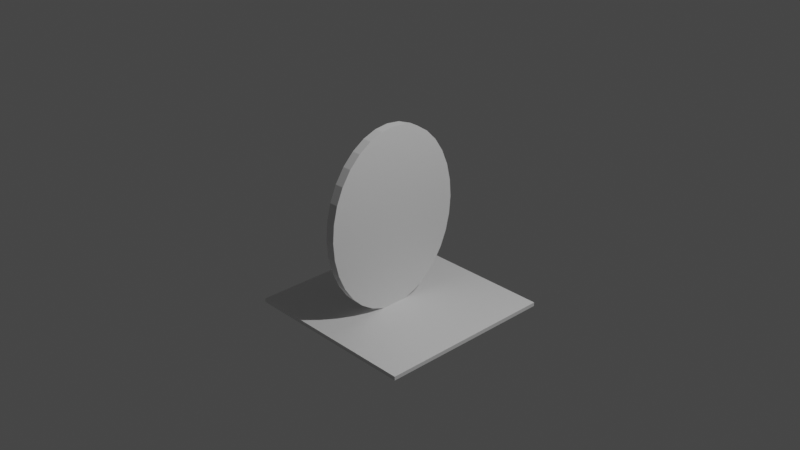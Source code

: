 # Source: mirror.blend  (saved by Blender 3.5.10; exported with 4.5.12 LTS)
import bpy
from mathutils import Matrix  # noqa: F401  (used for matrix-valued properties, if any)

bpy.ops.wm.read_factory_settings(use_empty=True)
scene = bpy.context.scene
scene.name = 'Scene'

# ---- collections
col_collection = bpy.data.collections.new('Collection'); scene.collection.children.link(col_collection)

# ---- materials (node trees are filled in below, after node groups)
mat_material = bpy.data.materials.new('Material')
mat_material.alpha_threshold = 0.0
mat_material.use_transparent_shadow = False
mat_material.roughness = 0.5
mat_material.line_color = (0.0, 0.0, 0.0, 1.0)

# ---- material node trees
mat_material.use_nodes = True; mat_material.node_tree.nodes.clear()
_N = mat_material.node_tree.nodes; _L = mat_material.node_tree.links
n0 = _N.new('ShaderNodeOutputMaterial'); n0.name = 'Material Output'; n0.location = (300, 300)
n1 = _N.new('ShaderNodeBsdfPrincipled'); n1.name = 'Principled BSDF'; n1.location = (10, 300)
n1.distribution = 'GGX'
n1.subsurface_method = 'RANDOM_WALK_SKIN'
n1.inputs[3].default_value = 1.45
n1.inputs[27].default_value = (0.0, 0.0, 0.0, 1.0)
n1.inputs[28].default_value = 1.0
_L.new(n1.outputs[0], n0.inputs[0])
n0.is_active_output = True

# ---- world
world_world = bpy.data.worlds.new('World'); scene.world = world_world
world_world.use_nodes = True; world_world.node_tree.nodes.clear()
_N = world_world.node_tree.nodes; _L = world_world.node_tree.links
n0 = _N.new('ShaderNodeOutputWorld'); n0.name = 'World Output'; n0.location = (300, 300)
n1 = _N.new('ShaderNodeBackground'); n1.name = 'Background'; n1.location = (10, 300)
n1.inputs[0].default_value = (0.05088, 0.05088, 0.05088, 1.0)
_L.new(n1.outputs[0], n0.inputs[0])
n0.is_active_output = True
world_world.color = (0.05088, 0.05088, 0.05088)
world_world.use_sun_shadow = False
world_world.sun_shadow_jitter_overblur = 0.0

# ---- cameras
cam_camera = bpy.data.cameras.new('Camera')
cam_camera.clip_end = 100.0
cam_camera.ortho_scale = 7.314

# ---- lights
light_light = bpy.data.lights.new('Light', 'POINT')
light_light.transmission_factor = 0.0
light_light.energy = 1000.0
light_light.shadow_soft_size = 0.1
light_light.shadow_maximum_resolution = 0.006
light_light.use_absolute_resolution = True

# ---- meshes
me_cube = bpy.data.meshes.new('Cube')
me_cube.from_pydata([(1.0, 1.0, -0.9575), (1.0, 1.0, -1.0), (1.0, -1.0, -0.9575), (1.0, -1.0, -1.0), (-1.0, 1.0, -0.9575), (-1.0, 1.0, -1.0), (-1.0, -1.0, -0.9575), (-1.0, -1.0, -1.0), (-0.06938, 0.09656, 1.023), (-0.06938, -0.003618, 1.023), (0.08809, 0.09656, 1.004), (0.08809, -0.003618, 1.004), (0.2395, 0.09656, 0.9471), (0.2395, -0.003618, 0.9471), (0.379, 0.09656, 0.8547), (0.379, -0.003617, 0.8547), (0.5014, 0.09656, 0.7304), (0.5014, -0.003617, 0.7304), (0.6017, 0.09656, 0.5788), (0.6017, -0.003617, 0.5788), (0.6763, 0.09656, 0.4059), (0.6763, -0.003617, 0.4059), (0.7222, 0.09656, 0.2184), (0.7222, -0.003617, 0.2184), (0.7378, 0.09656, 0.02326), (0.7378, -0.003617, 0.02326), (0.7222, 0.09656, -0.1718), (0.7222, -0.003617, -0.1718), (0.6763, 0.09656, -0.3594), (0.6763, -0.003617, -0.3594), (0.6017, 0.09656, -0.5323), (0.6017, -0.003617, -0.5323), (0.5014, 0.09656, -0.6838), (0.5014, -0.003617, -0.6838), (0.379, 0.09656, -0.8082), (0.379, -0.003617, -0.8082), (0.2395, 0.09656, -0.9006), (0.2395, -0.003617, -0.9006), (0.08809, 0.09656, -0.9575), (0.08809, -0.003617, -0.9575), (-0.06938, 0.09656, -0.9767), (-0.06938, -0.003617, -0.9767), (-0.2268, 0.09656, -0.9575), (-0.2268, -0.003617, -0.9575), (-0.3783, 0.09656, -0.9006), (-0.3783, -0.003617, -0.9006), (-0.5178, 0.09656, -0.8082), (-0.5178, -0.003617, -0.8082), (-0.6401, 0.09656, -0.6838), (-0.6401, -0.003617, -0.6838), (-0.7405, 0.09656, -0.5323), (-0.7405, -0.003617, -0.5323), (-0.8151, 0.09656, -0.3594), (-0.8151, -0.003617, -0.3594), (-0.861, 0.09656, -0.1718), (-0.861, -0.003617, -0.1718), (-0.8765, 0.09656, 0.02326), (-0.8765, -0.003617, 0.02326), (-0.861, 0.09656, 0.2184), (-0.861, -0.003617, 0.2184), (-0.8151, 0.09656, 0.4059), (-0.8151, -0.003617, 0.4059), (-0.7405, 0.09656, 0.5788), (-0.7405, -0.003617, 0.5788), (-0.6401, 0.09656, 0.7304), (-0.6401, -0.003617, 0.7304), (-0.5178, 0.09656, 0.8547), (-0.5178, -0.003617, 0.8547), (-0.3783, 0.09656, 0.9471), (-0.3783, -0.003618, 0.9471), (-0.2268, 0.09656, 1.004), (-0.2268, -0.003618, 1.004)], [], [(0, 4, 6, 2), (3, 2, 6, 7), (7, 6, 4, 5), (5, 1, 3, 7), (1, 0, 2, 3), (5, 4, 0, 1), (8, 9, 11, 10), (10, 11, 13, 12), (12, 13, 15, 14), (14, 15, 17, 16), (16, 17, 19, 18), (18, 19, 21, 20), (20, 21, 23, 22), (22, 23, 25, 24), (24, 25, 27, 26), (26, 27, 29, 28), (28, 29, 31, 30), (30, 31, 33, 32), (32, 33, 35, 34), (34, 35, 37, 36), (36, 37, 39, 38), (38, 39, 41, 40), (40, 41, 43, 42), (42, 43, 45, 44), (44, 45, 47, 46), (46, 47, 49, 48), (48, 49, 51, 50), (50, 51, 53, 52), (52, 53, 55, 54), (54, 55, 57, 56), (56, 57, 59, 58), (58, 59, 61, 60), (60, 61, 63, 62), (62, 63, 65, 64), (64, 65, 67, 66), (66, 67, 69, 68), (11, 9, 71, 69, 67, 65, 63, 61, 59, 57, 55, 53, 51, 49, 47, 45, 43, 41, 39, 37, 35, 33, 31, 29, 27, 25, 23, 21, 19, 17, 15, 13), (68, 69, 71, 70), (70, 71, 9, 8), (8, 10, 12, 14, 16, 18, 20, 22, 24, 26, 28, 30, 32, 34, 36, 38, 40, 42, 44, 46, 48, 50, 52, 54, 56, 58, 60, 62, 64, 66, 68, 70)])
_uv = me_cube.uv_layers.new(name='UVMap')
_uv.uv.foreach_set('vector', [0.625, 0.5, 0.875, 0.5, 0.875, 0.75, 0.625, 0.75, 0.375, 0.75, 0.625, 0.75, 0.625, 1.0, 0.375, 1.0, 0.375, 0.0, 0.625, 0.0, 0.625, 0.25, 0.375, 0.25, 0.125, 0.5, 0.375, 0.5, 0.375, 0.75, 0.125, 0.75, 0.375, 0.5, 0.625, 0.5, 0.625, 0.75, 0.375, 0.75, 0.375, 0.25, 0.625, 0.25, 0.625, 0.5, 0.375, 0.5, 1.0, 0.5, 1.0, 1.0, 0.9688, 1.0, 0.9688, 0.5, 0.9688, 0.5, 0.9688, 1.0, 0.9375, 1.0, 0.9375, 0.5, 0.9375, 0.5, 0.9375, 1.0, 0.9062, 1.0, 0.9062, 0.5, 0.9062, 0.5, 0.9062, 1.0, 0.875, 1.0, 0.875, 0.5, 0.875, 0.5, 0.875, 1.0, 0.8438, 1.0, 0.8438, 0.5, 0.8438, 0.5, 0.8438, 1.0, 0.8125, 1.0, 0.8125, 0.5, 0.8125, 0.5, 0.8125, 1.0, 0.7812, 1.0, 0.7812, 0.5, 0.7812, 0.5, 0.7812, 1.0, 0.75, 1.0, 0.75, 0.5, 0.75, 0.5, 0.75, 1.0, 0.7188, 1.0, 0.7188, 0.5, 0.7188, 0.5, 0.7188, 1.0, 0.6875, 1.0, 0.6875, 0.5, 0.6875, 0.5, 0.6875, 1.0, 0.6562, 1.0, 0.6562, 0.5, 0.6562, 0.5, 0.6562, 1.0, 0.625, 1.0, 0.625, 0.5, 0.625, 0.5, 0.625, 1.0, 0.5938, 1.0, 0.5938, 0.5, 0.5938, 0.5, 0.5938, 1.0, 0.5625, 1.0, 0.5625, 0.5, 0.5625, 0.5, 0.5625, 1.0, 0.5312, 1.0, 0.5312, 0.5, 0.5312, 0.5, 0.5312, 1.0, 0.5, 1.0, 0.5, 0.5, 0.5, 0.5, 0.5, 1.0, 0.4688, 1.0, 0.4688, 0.5, 0.4688, 0.5, 0.4688, 1.0, 0.4375, 1.0, 0.4375, 0.5, 0.4375, 0.5, 0.4375, 1.0, 0.4062, 1.0, 0.4062, 0.5, 0.4062, 0.5, 0.4062, 1.0, 0.375, 1.0, 0.375, 0.5, 0.375, 0.5, 0.375, 1.0, 0.3438, 1.0, 0.3438, 0.5, 0.3438, 0.5, 0.3438, 1.0, 0.3125, 1.0, 0.3125, 0.5, 0.3125, 0.5, 0.3125, 1.0, 0.2812, 1.0, 0.2812, 0.5, 0.2812, 0.5, 0.2812, 1.0, 0.25, 1.0, 0.25, 0.5, 0.25, 0.5, 0.25, 1.0, 0.2188, 1.0, 0.2188, 0.5, 0.2188, 0.5, 0.2188, 1.0, 0.1875, 1.0, 0.1875, 0.5, 0.1875, 0.5, 0.1875, 1.0, 0.1562, 1.0, 0.1562, 0.5, 0.1562, 0.5, 0.1562, 1.0, 0.125, 1.0, 0.125, 0.5, 0.125, 0.5, 0.125, 1.0, 0.09375, 1.0, 0.09375, 0.5, 0.09375, 0.5, 0.09375, 1.0, 0.0625, 1.0, 0.0625, 0.5, 0.2968, 0.4854, 0.25, 0.49, 0.2032, 0.4854, 0.1582, 0.4717, 0.1167, 0.4496, 0.08029, 0.4197, 0.05045, 0.3833, 0.02827, 0.3418, 0.01461, 0.2968, 0.01, 0.25, 0.01461, 0.2032, 0.02827, 0.1582, 0.05045, 0.1167, 0.08029, 0.08029, 0.1167, 0.05045, 0.1582, 0.02827, 0.2032, 0.01461, 0.25, 0.01, 0.2968, 0.01461, 0.3418, 0.02827, 0.3833, 0.05045, 0.4197, 0.08029, 0.4496, 0.1167, 0.4717, 0.1582, 0.4854, 0.2032, 0.49, 0.25, 0.4854, 0.2968, 0.4717, 0.3418, 0.4496, 0.3833, 0.4197, 0.4197, 0.3833, 0.4496, 0.3418, 0.4717, 0.0625, 0.5, 0.0625, 1.0, 0.03125, 1.0, 0.03125, 0.5, 0.03125, 0.5, 0.03125, 1.0, 0.0, 1.0, 0.0, 0.5, 0.75, 0.49, 0.7968, 0.4854, 0.8418, 0.4717, 0.8833, 0.4496, 0.9197, 0.4197, 0.9496, 0.3833, 0.9717, 0.3418, 0.9854, 0.2968, 0.99, 0.25, 0.9854, 0.2032, 0.9717, 0.1582, 0.9496, 0.1167, 0.9197, 0.08029, 0.8833, 0.05045, 0.8418, 0.02827, 0.7968, 0.01461, 0.75, 0.01, 0.7032, 0.01461, 0.6582, 0.02827, 0.6167, 0.05045, 0.5803, 0.08029, 0.5504, 0.1167, 0.5283, 0.1582, 0.5146, 0.2032, 0.51, 0.25, 0.5146, 0.2968, 0.5283, 0.3418, 0.5504, 0.3833, 0.5803, 0.4197, 0.6167, 0.4496, 0.6582, 0.4717, 0.7032, 0.4854])
me_cube.materials.append(mat_material)
me_cube.use_mirror_vertex_groups = False
me_cube.update()

# ---- objects
ob_cube = bpy.data.objects.new('Cube', me_cube)
ob_light = bpy.data.objects.new('Light', light_light)
ob_camera = bpy.data.objects.new('Camera', cam_camera)

# ---- transforms, parenting, visibility, modifiers, constraints
ob_cube.location = (0.0, 0.0, 0.0)
ob_cube.rotation_euler = (0.0, -0.0, 1.571)
ob_cube.lock_rotations_4d = False
ob_cube.empty_display_type = 'ARROWS'
ob_cube.lineart.crease_threshold = 0.0
ob_light.location = (4.076, 1.005, 5.904)
ob_light.rotation_euler = (0.6503, 0.05522, 1.866)
ob_light.lock_rotations_4d = False
ob_light.empty_display_type = 'ARROWS'
ob_light.color = (0.0, 0.0, 0.0, 0.0)
ob_light.lineart.crease_threshold = 0.0
ob_camera.location = (7.359, -6.926, 4.958)
ob_camera.rotation_euler = (1.109, 0.0, 0.8149)
ob_camera.lock_rotations_4d = False
ob_camera.empty_display_type = 'ARROWS'
ob_camera.color = (0.0, 0.0, 0.0, 0.0)
ob_camera.display_type = 'WIRE'
ob_camera.lineart.crease_threshold = 0.0

# ---- collection membership
col_collection.objects.link(ob_cube)
col_collection.objects.link(ob_light)
col_collection.objects.link(ob_camera)

# ---- scene / render settings (as saved in the file)
scene.camera = ob_camera
scene.frame_start = 1; scene.frame_end = 250; scene.frame_set(1)
scene.render.engine = 'BLENDER_EEVEE_NEXT'
scene.cycles.sampling_pattern = 'TABULATED_SOBOL'
scene.view_settings.view_transform = 'Filmic'
bpy.context.view_layer.update()
